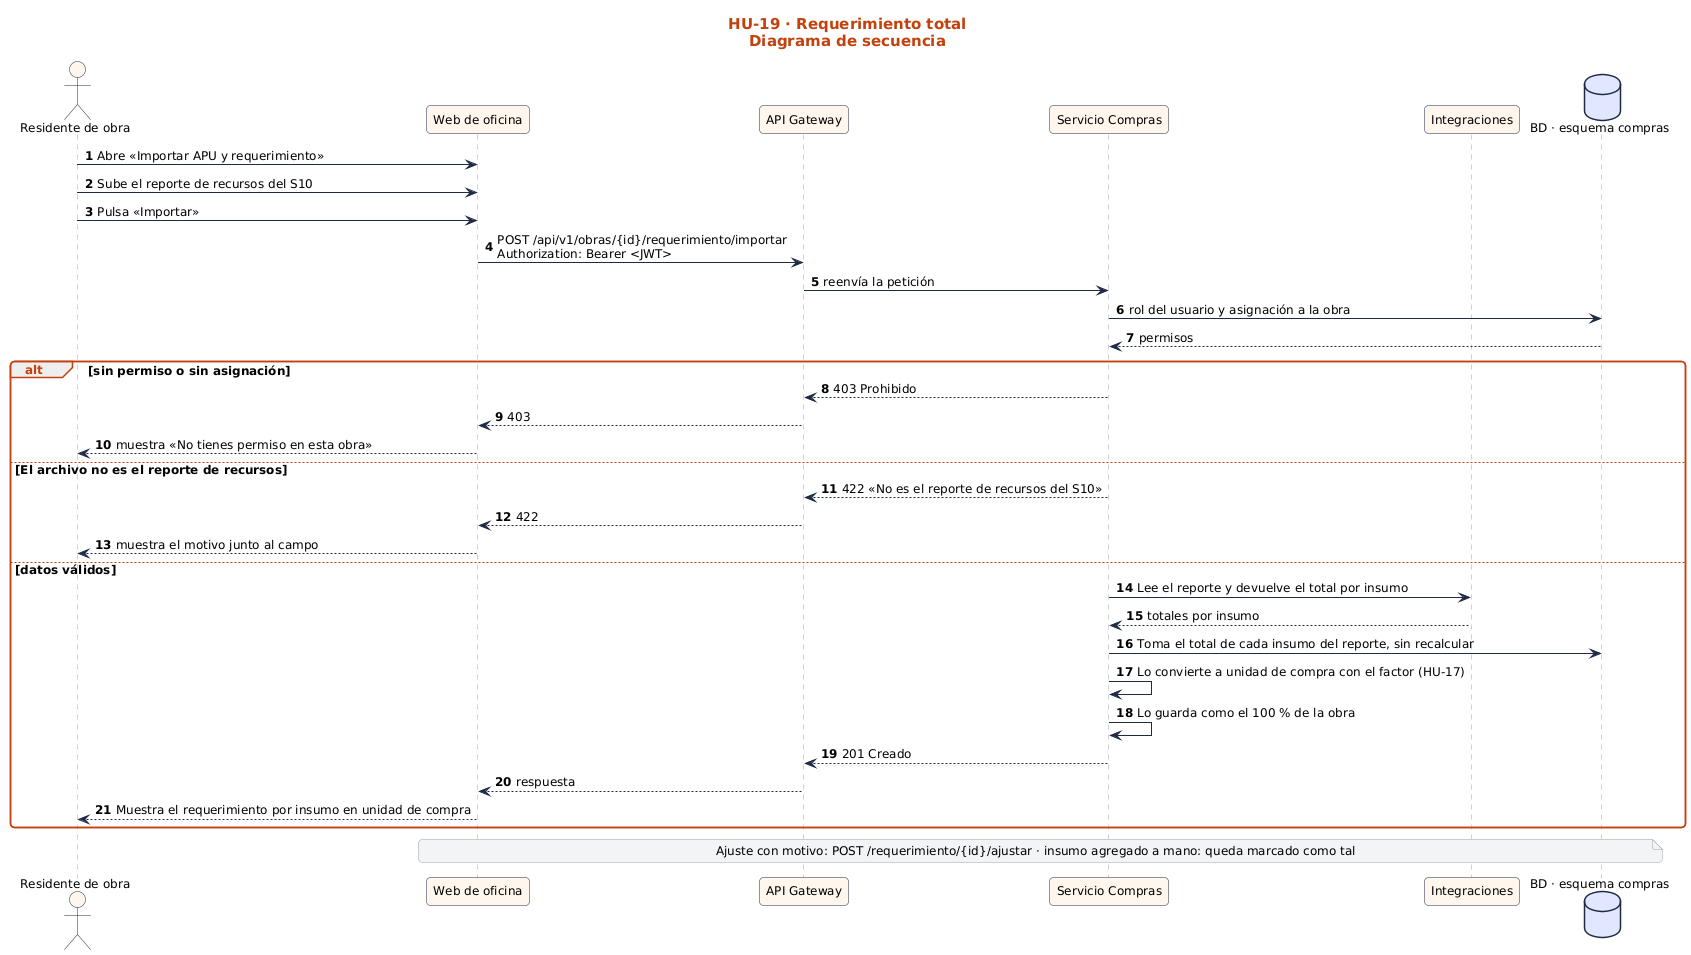

The diagram above was rendered by PlantUML. Its source (embedded in the PNG):
@startuml
!include ../../estilo.iuml
title HU-19 · Requerimiento total\nDiagrama de secuencia
autonumber
actor "Residente de obra" as U
participant "Web de oficina" as UI
participant "API Gateway" as GW
participant "Servicio Compras" as S
participant "Integraciones" as X0
database "BD · esquema compras" as BD
U -> UI : Abre «Importar APU y requerimiento»
U -> UI : Sube el reporte de recursos del S10
U -> UI : Pulsa «Importar»
UI -> GW : POST /api/v1/obras/{id}/requerimiento/importar\nAuthorization: Bearer <JWT>
GW -> S : reenvía la petición
S -> BD : rol del usuario y asignación a la obra
BD --> S : permisos
alt sin permiso o sin asignación
  S --> GW : 403 Prohibido
  GW --> UI : 403
  UI --> U : muestra «No tienes permiso en esta obra»
else El archivo no es el reporte de recursos
  S --> GW : 422 «No es el reporte de recursos del S10»
  GW --> UI : 422
  UI --> U : muestra el motivo junto al campo
else datos válidos
  S -> X0 : Lee el reporte y devuelve el total por insumo
  X0 --> S : totales por insumo
  S -> BD : Toma el total de cada insumo del reporte, sin recalcular
  S -> S : Lo convierte a unidad de compra con el factor (HU-17)
  S -> S : Lo guarda como el 100 % de la obra
  S --> GW : 201 Creado
  GW --> UI : respuesta
  UI --> U : Muestra el requerimiento por insumo en unidad de compra
end
note over UI, BD : Ajuste con motivo: POST /requerimiento/{id}/ajustar · insumo agregado a mano: queda marcado como tal
@enduml